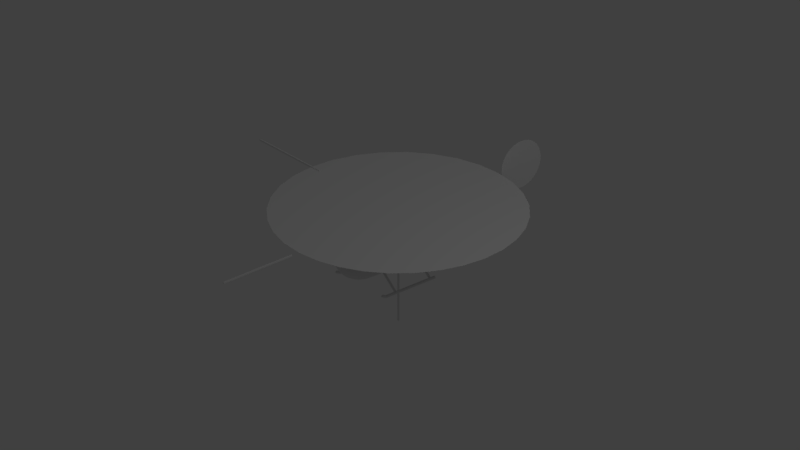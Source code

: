 # Source: coordinate_system_RAS.blend  (saved by Blender 2.79.0; exported with 4.5.12 LTS)
import bpy
from mathutils import Matrix  # noqa: F401  (used for matrix-valued properties, if any)

bpy.ops.wm.read_factory_settings(use_empty=True)
scene = bpy.context.scene
scene.name = 'Scene'

# ---- collections
col_collection_1 = bpy.data.collections.new('Collection 1'); scene.collection.children.link(col_collection_1)

# ---- world
world_world = bpy.data.worlds.new('World'); scene.world = world_world
world_world.color = (0.05088, 0.05088, 0.05088)
world_world.use_sun_shadow = False
world_world.sun_shadow_jitter_overblur = 0.0
world_world.cycles.sampling_method = 'MANUAL'

# ---- cameras
cam_camera = bpy.data.cameras.new('Camera')
cam_camera.type = 'ORTHO'
cam_camera.clip_end = 100.0
cam_camera.lens = 35.0
cam_camera.sensor_width = 32.0
cam_camera.sensor_height = 18.0
cam_camera.ortho_scale = 7.314
cam_camera.dof.focus_distance = 0.0
cam_camera.dof.aperture_fstop = 128.0

# ---- lights
light_area = bpy.data.lights.new('Area', 'AREA')
light_area.transmission_factor = 0.0
light_area.energy = 0.07854
light_area.shadow_buffer_clip_start = 0.5
light_area.shadow_soft_size = 10.0
light_area.shadow_maximum_resolution = 0.006
light_area.use_absolute_resolution = True
light_area.size = 10.0
light_area.size_y = 0.1
light_lamp = bpy.data.lights.new('Lamp', 'POINT')
light_lamp.transmission_factor = 0.0
light_lamp.cutoff_distance = 30.0
light_lamp.energy = 100.0
light_lamp.shadow_buffer_clip_start = 1.001
light_lamp.shadow_soft_size = 0.1
light_lamp.shadow_maximum_resolution = 0.006
light_lamp.use_absolute_resolution = True

# ---- meshes
me_cylinder_004 = bpy.data.meshes.new('Cylinder.004')
me_cylinder_004.from_pydata([(5.94, -0.15, 0.42), (5.751, -0.15, 0.4386), (5.569, -0.15, 0.4938), (5.401, -0.15, 0.5835), (5.254, -0.15, 0.7041), (5.133, -0.15, 0.8511), (5.044, -0.15, 1.019), (4.989, -0.15, 1.201), (4.97, -0.15, 1.39), (4.989, -0.15, 1.579), (5.044, -0.15, 1.761), (5.133, -0.15, 1.929), (5.254, -0.15, 2.076), (5.401, -0.15, 2.197), (5.569, -0.15, 2.286), (5.751, -0.15, 2.341), (5.94, -0.15, 2.36), (6.129, -0.15, 2.341), (6.311, -0.15, 2.286), (6.479, -0.15, 2.197), (6.626, -0.15, 2.076), (6.747, -0.15, 1.929), (6.836, -0.15, 1.761), (6.891, -0.15, 1.579), (6.91, -0.15, 1.39), (6.891, -0.15, 1.201), (6.836, -0.15, 1.019), (6.747, -0.15, 0.8511), (6.626, -0.15, 0.7041), (6.479, -0.15, 0.5835), (6.311, -0.15, 0.4938), (6.129, -0.15, 0.4386)], [], [(1, 0, 31, 30, 29, 28, 27, 26, 25, 24, 23, 22, 21, 20, 19, 18, 17, 16, 15, 14, 13, 12, 11, 10, 9, 8, 7, 6, 5, 4, 3, 2)])
me_cylinder_004.use_remesh_preserve_volume = False
me_cylinder_004.use_remesh_preserve_attributes = False
me_cylinder_004.use_mirror_vertex_groups = False
me_cylinder_004.update()
me_cylinder_003 = bpy.data.meshes.new('Cylinder.003')
me_cylinder_003.from_pydata([(5.248e-07, 4.92, 1.32), (-0.9598, 4.825, 1.32), (-1.883, 4.545, 1.32), (-2.733, 4.091, 1.32), (-3.479, 3.479, 1.32), (-4.091, 2.733, 1.32), (-4.545, 1.883, 1.32), (-4.825, 0.9598, 1.32), (-4.92, -8.882e-07, 1.32), (-4.825, -0.9598, 1.32), (-4.545, -1.883, 1.32), (-4.091, -2.733, 1.32), (-3.479, -3.479, 1.32), (-2.733, -4.091, 1.32), (-1.883, -4.545, 1.32), (-0.9598, -4.825, 1.32), (2.128e-06, -4.92, 1.32), (0.9598, -4.825, 1.32), (1.883, -4.545, 1.32), (2.733, -4.091, 1.32), (3.479, -3.479, 1.32), (4.091, -2.733, 1.32), (4.545, -1.883, 1.32), (4.825, -0.9598, 1.32), (4.92, 3.491e-06, 1.32), (4.825, 0.9598, 1.32), (4.545, 1.883, 1.32), (4.091, 2.733, 1.32), (3.479, 3.479, 1.32), (2.733, 4.091, 1.32), (1.883, 4.545, 1.32), (0.9598, 4.825, 1.32)], [], [(1, 2, 3, 4, 5, 6, 7, 8, 9, 10, 11, 12, 13, 14, 15, 16, 17, 18, 19, 20, 21, 22, 23, 24, 25, 26, 27, 28, 29, 30, 31, 0)])
me_cylinder_003.use_remesh_preserve_volume = False
me_cylinder_003.use_remesh_preserve_attributes = False
me_cylinder_003.use_mirror_vertex_groups = False
me_cylinder_003.update()
me_cube_002 = bpy.data.meshes.new('Cube.002')
me_cube_002.from_pydata([(-0.007003, -1.922, -0.007003), (-0.007003, -1.922, 0.007003), (-0.007003, -1.092, -0.007003), (-0.007003, -1.092, 0.007003), (0.007003, -1.922, -0.007003), (0.007003, -1.922, 0.007003), (0.007003, -1.092, -0.007003), (0.007003, -1.092, 0.007003), (-0.007003, 0.007003, -1.108), (-0.007003, -0.007003, -1.108), (-0.007003, 0.007003, 0.0), (-0.007003, -0.007003, 0.0), (0.007003, 0.007003, -1.108), (0.007003, -0.007003, -1.108), (0.007003, 0.007003, 0.0), (0.007003, -0.007003, 0.0), (2.121, -0.007003, -0.007003), (2.121, -0.007003, 0.007003), (1.291, -0.007003, -0.007003), (1.291, -0.007003, 0.007003), (2.121, 0.007003, -0.007003), (2.121, 0.007003, 0.007003), (1.291, 0.007003, -0.007003), (1.291, 0.007003, 0.007003)], [], [(0, 1, 3, 2), (2, 3, 7, 6), (6, 7, 5, 4), (4, 5, 1, 0), (2, 6, 4, 0), (7, 3, 1, 5), (8, 9, 11, 10), (10, 11, 15, 14), (14, 15, 13, 12), (12, 13, 9, 8), (10, 14, 12, 8), (15, 11, 9, 13), (16, 17, 19, 18), (18, 19, 23, 22), (22, 23, 21, 20), (20, 21, 17, 16), (18, 22, 20, 16), (23, 19, 17, 21)])
me_cube_002.use_remesh_preserve_volume = False
me_cube_002.use_remesh_preserve_attributes = False
me_cube_002.use_mirror_vertex_groups = False
me_cube_002.update()
me_cylinder = bpy.data.meshes.new('Cylinder')
me_cylinder.from_pydata([(-2.79, 1.462e-07, -0.12), (1.76, 1.462e-07, 0.15), (-2.71, 0.4111, 0.01141), (-2.71, 0.37, 0.05723), (-2.71, 0.3147, 0.09738), (-2.71, 0.2472, 0.1303), (-2.71, 0.1703, 0.1548), (-2.71, 0.08682, 0.1699), (-2.71, 4.462e-07, 0.175), (-2.71, -0.08681, 0.1699), (-2.71, -0.1703, 0.1548), (-2.71, -0.2472, 0.1303), (-2.71, -0.3147, 0.09738), (-2.71, -0.37, 0.05723), (-2.71, -0.4111, 0.01141), (-2.71, -0.4364, -0.0383), (-2.71, -0.445, -0.09), (-2.71, -0.4364, -0.1417), (-2.71, -0.4111, -0.1914), (-2.71, -0.37, -0.2372), (-2.71, -0.3147, -0.2774), (-2.71, -0.2472, -0.3103), (-2.71, -0.1703, -0.3348), (-2.71, -0.08682, -0.3499), (-2.71, 5.009e-08, -0.355), (-2.71, 0.08682, -0.3499), (-2.71, 0.1703, -0.3348), (-2.71, 0.2472, -0.3103), (-2.71, 0.3147, -0.2774), (-2.71, 0.37, -0.2372), (-2.71, 0.4111, -0.1914), (-2.71, 0.4364, -0.1417), (-2.71, 0.445, -0.09), (-2.77, 0.235, -0.12), (-2.77, 0.2305, -0.1444), (-2.77, 0.2171, -0.1678), (-2.77, 0.1954, -0.1894), (-2.77, 0.1662, -0.2084), (-2.77, 0.1306, -0.2239), (-2.77, 0.08993, -0.2355), (-2.77, 0.04585, -0.2426), (-2.77, 9.524e-08, -0.245), (-2.77, -0.04585, -0.2426), (-2.77, -0.08993, -0.2355), (-2.77, -0.1306, -0.2239), (-2.77, -0.1662, -0.2084), (-2.77, -0.1954, -0.1894), (-2.77, -0.2171, -0.1678), (-2.77, -0.2305, -0.1444), (-2.77, -0.235, -0.12), (-2.77, -0.2305, -0.09561), (-2.77, -0.2171, -0.07216), (-2.77, -0.1954, -0.05055), (-2.77, -0.1662, -0.03161), (-2.77, -0.1306, -0.01607), (-2.77, -0.08993, -0.004515), (-2.77, -0.04585, 0.002598), (-2.77, 3.044e-07, 0.005), (-2.77, 0.04585, 0.002598), (-2.77, 0.08993, -0.004515), (-2.77, 0.1306, -0.01607), (-2.77, 0.1662, -0.03161), (-2.77, 0.1954, -0.05055), (-2.77, 0.2171, -0.07216), (-2.77, 0.2305, -0.09561), (-2.71, 0.4364, -0.0383), (-2.59, 0.63, -0.06), (-2.59, 0.6179, 0.02291), (-2.59, 0.582, 0.1026), (-2.59, 0.5238, 0.1761), (-2.59, 0.4455, 0.2405), (-2.59, 0.35, 0.2934), (-2.59, 0.2411, 0.3326), (-2.59, 0.1229, 0.3568), (-2.59, 5.73e-07, 0.365), (-2.59, -0.1229, 0.3568), (-2.59, -0.2411, 0.3326), (-2.59, -0.35, 0.2934), (-2.59, -0.4455, 0.2405), (-2.59, -0.5238, 0.1761), (-2.59, -0.582, 0.1026), (-2.59, -0.6179, 0.02291), (-2.59, -0.63, -0.06), (-2.59, -0.6179, -0.1429), (-2.59, -0.582, -0.2226), (-2.59, -0.5238, -0.2961), (-2.59, -0.4455, -0.3605), (-2.59, -0.35, -0.4134), (-2.59, -0.2411, -0.4526), (-2.59, -0.1229, -0.4768), (-2.59, 1.221e-08, -0.485), (-2.59, 0.1229, -0.4768), (-2.59, 0.2411, -0.4526), (-2.59, 0.35, -0.4134), (-2.59, 0.4455, -0.3605), (-2.59, 0.5238, -0.2961), (-2.59, 0.582, -0.2226), (-2.59, 0.6179, -0.1429), (-2.41, 0.4222, -0.4881), (-2.41, 0.76, -0.01), (-2.41, 0.2908, -0.5412), (-2.41, 0.1483, -0.574), (-2.41, -2.108e-08, -0.585), (-2.41, -0.1483, -0.574), (-2.41, -0.2908, -0.5412), (-2.41, -0.4222, -0.4881), (-2.41, -0.5374, -0.4166), (-2.41, -0.6319, -0.3295), (-2.41, -0.7021, -0.23), (-2.41, -0.7454, -0.1222), (-2.41, -0.76, -0.01), (-2.41, -0.7454, 0.1022), (-2.41, -0.7021, 0.21), (-2.41, -0.6319, 0.3564), (-2.41, -0.5374, 0.4395), (-2.41, -0.4222, 0.5025), (-2.41, -0.2908, 0.5392), (-2.41, -0.1483, 0.5601), (-2.41, 6.554e-07, 0.565), (-2.41, 0.1483, 0.5601), (-2.41, 0.2908, 0.5392), (-2.41, 0.4222, 0.5025), (-2.41, 0.5374, 0.4395), (-2.41, 0.6319, 0.3564), (-2.41, 0.7021, 0.21), (-2.41, 0.7454, 0.1022), (-2.41, 0.5374, -0.4166), (-2.41, 0.6319, -0.3295), (-2.41, 0.7021, -0.23), (-2.41, 0.7454, -0.1222), (-2.22, 0.81, 0.015), (-2.22, 0.45, -0.5504), (-2.22, 0.31, -0.6132), (-2.22, 0.158, -0.6519), (-2.22, -3.239e-08, -0.665), (-2.22, -0.158, -0.6519), (-2.22, -0.31, -0.6132), (-2.22, -0.45, -0.5504), (-2.22, -0.5728, -0.4658), (-2.22, -0.6735, -0.3628), (-2.22, -0.7483, -0.2452), (-2.22, -0.7944, -0.1177), (-2.22, -0.81, 0.015), (-2.22, -0.7944, 0.1477), (-2.22, -0.7483, 0.2752), (-2.22, -0.6735, 0.447), (-2.22, -0.5728, 0.5513), (-2.22, -0.45, 0.6182), (-2.22, -0.31, 0.6709), (-2.22, -0.158, 0.6902), (-2.22, 6.886e-07, 0.695), (-2.22, 0.158, 0.6902), (-2.22, 0.31, 0.6709), (-2.22, 0.45, 0.6182), (-2.22, 0.5728, 0.5513), (-2.22, 0.6735, 0.447), (-2.22, 0.7483, 0.2752), (-2.22, 0.7944, 0.1477), (-2.22, 0.5728, -0.4658), (-2.22, 0.6735, -0.3628), (-2.22, 0.7483, -0.2452), (-2.22, 0.7944, -0.1177), (-1.97, 0.82, 0.04), (-1.97, 0.4556, -0.6002), (-1.97, 0.3138, -0.6714), (-1.97, 0.16, -0.7152), (-1.97, -3.465e-08, -0.73), (-1.97, -0.16, -0.7152), (-1.97, -0.3138, -0.6714), (-1.97, -0.4556, -0.6002), (-1.97, -0.5798, -0.5045), (-1.97, -0.6818, -0.3878), (-1.97, -0.7576, -0.2547), (-1.97, -0.8042, -0.1102), (-1.97, -0.82, 0.04), (-1.97, -0.8042, 0.1902), (-1.97, -0.7576, 0.3347), (-1.97, -0.6818, 0.5244), (-1.97, -0.5798, 0.6592), (-1.97, -0.4556, 0.7269), (-1.97, -0.3138, 0.7803), (-1.97, -0.16, 0.805), (-1.97, 6.952e-07, 0.81), (-1.97, 0.16, 0.805), (-1.97, 0.3138, 0.7803), (-1.97, 0.4556, 0.7269), (-1.97, 0.5798, 0.6592), (-1.97, 0.6818, 0.5244), (-1.97, 0.7576, 0.3347), (-1.97, 0.8042, 0.1902), (-1.97, 0.5798, -0.5045), (-1.97, 0.6818, -0.3878), (-1.97, 0.7576, -0.2547), (-1.97, 0.8042, -0.1102), (-1.46, 0.82, 0.086), (-1.46, 0.4556, -0.6207), (-1.46, 0.3138, -0.6993), (-1.46, 0.16, -0.7477), (-1.46, -3.465e-08, -0.764), (-1.46, -0.16, -0.7477), (-1.46, -0.3138, -0.6993), (-1.46, -0.4556, -0.6207), (-1.46, -0.5798, -0.515), (-1.46, -0.6818, -0.3862), (-1.46, -0.7576, -0.2393), (-1.46, -0.8042, -0.07983), (-1.46, -0.82, 0.086), (-1.46, -0.8042, 0.2518), (-1.46, -0.7576, 0.4113), (-1.46, -0.6818, 0.5582), (-1.46, -0.5798, 0.7473), (-1.46, -0.4556, 0.8414), (-1.46, -0.3138, 0.9007), (-1.46, -0.16, 0.9317), (-1.46, 6.952e-07, 0.936), (-1.46, 0.16, 0.9317), (-1.46, 0.3138, 0.9007), (-1.46, 0.4556, 0.8414), (-1.46, 0.5798, 0.7473), (-1.46, 0.6818, 0.5582), (-1.46, 0.7576, 0.4113), (-1.46, 0.8042, 0.2518), (-1.46, 0.5798, -0.515), (-1.46, 0.6818, -0.3862), (-1.46, 0.7576, -0.2393), (-1.46, 0.8042, -0.07983), (-0.86, 0.82, 0.11), (-0.86, 0.4556, -0.6175), (-0.86, 0.3138, -0.6984), (-0.86, 0.16, -0.7482), (-0.86, -3.465e-08, -0.765), (-0.86, -0.16, -0.7482), (-0.86, -0.3138, -0.6984), (-0.86, -0.4556, -0.6175), (-0.86, -0.5798, -0.5087), (-0.86, -0.6818, -0.3761), (-0.86, -0.7576, -0.2248), (-0.86, -0.8042, -0.0607), (-0.86, -0.82, 0.11), (-0.86, -0.8042, 0.2807), (-0.86, -0.7576, 0.4448), (-0.86, -0.6818, 0.5961), (-0.86, -0.5798, 0.7521), (-0.86, -0.4556, 0.8615), (-0.86, -0.3138, 0.9446), (-0.86, -0.16, 0.9786), (-0.86, 6.952e-07, 0.985), (-0.86, 0.16, 0.9786), (-0.86, 0.3138, 0.9446), (-0.86, 0.4556, 0.8615), (-0.86, 0.5798, 0.7521), (-0.86, 0.6818, 0.5961), (-0.86, 0.7576, 0.4448), (-0.86, 0.8042, 0.2807), (-0.86, 0.5798, -0.5087), (-0.86, 0.6818, -0.3761), (-0.86, 0.7576, -0.2248), (-0.86, 0.8042, -0.0607), (-0.3, 0.82, 0.11), (-0.3, 0.4556, -0.6259), (-0.3, 0.3138, -0.7076), (-0.3, 0.16, -0.758), (-0.3, -3.465e-08, -0.775), (-0.3, -0.16, -0.758), (-0.3, -0.3138, -0.7076), (-0.3, -0.4556, -0.6259), (-0.3, -0.5798, -0.5158), (-0.3, -0.6818, -0.3817), (-0.3, -0.7576, -0.2287), (-0.3, -0.8042, -0.06265), (-0.3, -0.82, 0.11), (-0.3, -0.8042, 0.2827), (-0.3, -0.7576, 0.4487), (-0.3, -0.6818, 0.6017), (-0.3, -0.5798, 0.7594), (-0.3, -0.4556, 0.87), (-0.3, -0.3138, 0.9541), (-0.3, -0.16, 0.9886), (-0.3, 6.952e-07, 0.995), (-0.3, 0.16, 0.9886), (-0.3, 0.3138, 0.9541), (-0.3, 0.4556, 0.87), (-0.3, 0.5798, 0.7594), (-0.3, 0.6818, 0.6017), (-0.3, 0.7576, 0.4487), (-0.3, 0.8042, 0.2827), (-0.3, 0.5798, -0.5158), (-0.3, 0.6818, -0.3817), (-0.3, 0.7576, -0.2287), (-0.3, 0.8042, -0.06265), (0.45, 0.82, 0.11), (0.45, 0.4556, -0.6259), (0.45, 0.3138, -0.7076), (0.45, 0.16, -0.758), (0.45, -3.465e-08, -0.775), (0.45, -0.16, -0.758), (0.45, -0.3138, -0.7076), (0.45, -0.4556, -0.6259), (0.45, -0.5798, -0.5158), (0.45, -0.6818, -0.3817), (0.45, -0.7576, -0.2287), (0.45, -0.8042, -0.06265), (0.45, -0.82, 0.11), (0.45, -0.8042, 0.2827), (0.45, -0.7576, 0.4487), (0.45, -0.6818, 0.6017), (0.45, -0.5798, 0.7594), (0.45, -0.4556, 0.87), (0.45, -0.3138, 0.9541), (0.45, -0.16, 1.006), (0.45, 6.952e-07, 0.995), (0.45, 0.16, 1.006), (0.45, 0.3138, 0.9541), (0.45, 0.4556, 0.87), (0.45, 0.5798, 0.7594), (0.45, 0.6818, 0.6017), (0.45, 0.7576, 0.4487), (0.45, 0.8042, 0.2827), (0.45, 0.5798, -0.5158), (0.45, 0.6818, -0.3817), (0.45, 0.7576, -0.2287), (0.45, 0.8042, -0.06265), (1.03, 0.82, 0.126), (1.03, 0.4556, -0.5516), (1.03, 0.3138, -0.627), (1.03, 0.16, -0.6733), (1.03, -3.465e-08, -0.689), (1.03, -0.16, -0.6733), (1.03, -0.3138, -0.627), (1.03, -0.4556, -0.5516), (1.03, -0.5798, -0.4503), (1.03, -0.6818, -0.3268), (1.03, -0.7576, -0.1859), (1.03, -0.8042, -0.033), (1.03, -0.82, 0.126), (1.03, -0.8042, 0.285), (1.03, -0.7576, 0.4379), (1.03, -0.6818, 0.5788), (1.03, -0.5798, 0.7248), (1.03, -0.4556, 0.8266), (1.03, -0.3138, 0.9041), (1.03, -0.16, 0.9518), (1.03, 6.952e-07, 0.941), (1.03, 0.16, 0.9518), (1.03, 0.3138, 0.9041), (1.03, 0.4556, 0.8266), (1.03, 0.5798, 0.7248), (1.03, 0.6818, 0.5788), (1.03, 0.7576, 0.4379), (1.03, 0.8042, 0.285), (1.03, 0.5798, -0.4503), (1.03, 0.6818, -0.3268), (1.03, 0.7576, -0.1859), (1.03, 0.8042, -0.033), (1.28, 0.76, 0.153), (1.28, 0.4222, -0.4457), (1.28, 0.2908, -0.5122), (1.28, 0.1483, -0.5532), (1.28, -2.108e-08, -0.567), (1.28, -0.1483, -0.5532), (1.28, -0.2908, -0.5122), (1.28, -0.4222, -0.4457), (1.28, -0.5374, -0.3561), (1.28, -0.6319, -0.247), (1.28, -0.7021, -0.1225), (1.28, -0.7454, 0.01254), (1.28, -0.76, 0.153), (1.28, -0.7454, 0.2935), (1.28, -0.7021, 0.4285), (1.28, -0.6319, 0.553), (1.28, -0.5374, 0.6621), (1.28, -0.4222, 0.7517), (1.28, -0.2908, 0.8182), (1.28, -0.1483, 0.8592), (1.28, 6.554e-07, 0.873), (1.28, 0.1483, 0.8592), (1.28, 0.2908, 0.8182), (1.28, 0.4222, 0.7517), (1.28, 0.5374, 0.6621), (1.28, 0.6319, 0.553), (1.28, 0.7021, 0.4285), (1.28, 0.7454, 0.2935), (1.28, 0.5374, -0.3561), (1.28, 0.6319, -0.247), (1.28, 0.7021, -0.1225), (1.28, 0.7454, 0.01254), (1.48, 0.66, 0.15), (1.48, 0.3667, -0.3364), (1.48, 0.2526, -0.3905), (1.48, 0.1288, -0.4238), (1.48, 1.549e-09, -0.435), (1.48, -0.1288, -0.4238), (1.48, -0.2526, -0.3905), (1.48, -0.3667, -0.3364), (1.48, -0.4667, -0.2637), (1.48, -0.5488, -0.175), (1.48, -0.6098, -0.07387), (1.48, -0.6473, 0.03587), (1.48, -0.66, 0.15), (1.48, -0.6473, 0.2641), (1.48, -0.6098, 0.3739), (1.48, -0.5488, 0.475), (1.48, -0.4667, 0.5637), (1.48, -0.3667, 0.6364), (1.48, -0.2526, 0.6905), (1.48, -0.1288, 0.7238), (1.48, 5.89e-07, 0.735), (1.48, 0.1288, 0.7238), (1.48, 0.2526, 0.6905), (1.48, 0.3667, 0.6364), (1.48, 0.4667, 0.5637), (1.48, 0.5488, 0.475), (1.48, 0.6098, 0.3739), (1.48, 0.6473, 0.2641), (1.48, 0.4667, -0.2637), (1.48, 0.5488, -0.175), (1.48, 0.6098, -0.07387), (1.48, 0.6473, 0.03587), (1.64, 0.5, 0.14), (1.64, 0.2778, -0.1843), (1.64, 0.1913, -0.2203), (1.64, 0.09755, -0.2425), (1.64, 3.775e-08, -0.25), (1.64, -0.09755, -0.2425), (1.64, -0.1913, -0.2203), (1.64, -0.2778, -0.1843), (1.64, -0.3536, -0.1358), (1.64, -0.4157, -0.07667), (1.64, -0.4619, -0.009246), (1.64, -0.4904, 0.06391), (1.64, -0.5, 0.14), (1.64, -0.4904, 0.2161), (1.64, -0.4619, 0.2892), (1.64, -0.4157, 0.3567), (1.64, -0.3536, 0.4158), (1.64, -0.2778, 0.4643), (1.64, -0.1913, 0.5003), (1.64, -0.09754, 0.5225), (1.64, 4.828e-07, 0.53), (1.64, 0.09755, 0.5225), (1.64, 0.1913, 0.5003), (1.64, 0.2778, 0.4643), (1.64, 0.3536, 0.4158), (1.64, 0.4157, 0.3567), (1.64, 0.4619, 0.2892), (1.64, 0.4904, 0.2161), (1.64, 0.3536, -0.1358), (1.64, 0.4157, -0.07667), (1.64, 0.4619, -0.009247), (1.64, 0.4904, 0.06391), (1.74, 0.36, 0.15), (1.74, 0.2, 0.02528), (1.74, 0.1378, 0.01142), (1.74, 0.07023, 0.002882), (1.74, 6.942e-08, 1.49e-08), (1.74, -0.07023, 0.002882), (1.74, -0.1378, 0.01142), (1.74, -0.2, 0.02528), (1.74, -0.2546, 0.04393), (1.74, -0.2993, 0.06666), (1.74, -0.3326, 0.0926), (1.74, -0.3531, 0.1207), (1.74, -0.36, 0.15), (1.74, -0.3531, 0.1793), (1.74, -0.3326, 0.2074), (1.74, -0.2993, 0.2333), (1.74, -0.2546, 0.2561), (1.74, -0.2, 0.2747), (1.74, -0.1378, 0.2886), (1.74, -0.07023, 0.2971), (1.74, 3.899e-07, 0.3), (1.74, 0.07023, 0.2971), (1.74, 0.1378, 0.2886), (1.74, 0.2, 0.2747), (1.74, 0.2546, 0.2561), (1.74, 0.2993, 0.2333), (1.74, 0.3326, 0.2074), (1.74, 0.3531, 0.1793), (1.74, 0.2546, 0.04393), (1.74, 0.2993, 0.06666), (1.74, 0.3326, 0.0926), (1.74, 0.3531, 0.1207), (1.03, 0.5761, 0.5815), (2.12, 0.23, 0.55), (1.03, 0.565, 0.5151), (2.12, 0.2256, 0.5081), (1.03, 0.5322, 0.4513), (2.12, 0.2125, 0.4677), (1.03, 0.479, 0.3926), (2.12, 0.1912, 0.4306), (1.03, 0.4073, 0.341), (2.12, 0.1626, 0.398), (1.03, 0.32, 0.2988), (2.12, 0.1278, 0.3712), (1.03, 0.2204, 0.2673), (2.12, 0.08802, 0.3514), (1.03, 0.1124, 0.248), (2.12, 0.04487, 0.3391), (1.03, 2.117e-08, 0.2415), (2.12, 9.632e-08, 0.335), (1.03, -0.1124, 0.248), (2.12, -0.04487, 0.3391), (1.03, -0.2204, 0.2673), (2.12, -0.08802, 0.3514), (1.03, -0.32, 0.2988), (2.12, -0.1278, 0.3712), (1.03, -0.4073, 0.341), (2.12, -0.1626, 0.398), (1.03, -0.479, 0.3926), (2.12, -0.1912, 0.4306), (1.03, -0.5322, 0.4513), (2.12, -0.2125, 0.4677), (1.03, -0.565, 0.5151), (2.12, -0.2256, 0.5081), (1.03, -0.5761, 0.5815), (2.12, -0.23, 0.55), (1.03, -0.565, 0.6478), (2.12, -0.2256, 0.5919), (1.03, -0.5322, 0.7116), (2.12, -0.2125, 0.6323), (1.03, -0.479, 0.7704), (2.12, -0.1912, 0.6694), (1.03, -0.4073, 0.8219), (2.12, -0.1626, 0.702), (1.03, -0.32, 0.8642), (2.12, -0.1278, 0.7288), (1.03, -0.2204, 0.8956), (2.12, -0.08802, 0.7486), (1.03, -0.1124, 0.9149), (2.12, -0.04487, 0.7609), (1.03, 5.339e-07, 0.9215), (2.12, 3.01e-07, 0.765), (1.03, 0.1124, 0.9149), (2.12, 0.04487, 0.7609), (1.03, 0.2204, 0.8956), (2.12, 0.08802, 0.7486), (1.03, 0.32, 0.8642), (2.12, 0.1278, 0.7288), (1.03, 0.4073, 0.8219), (2.12, 0.1626, 0.702), (1.03, 0.479, 0.7704), (2.12, 0.1912, 0.6694), (1.03, 0.5322, 0.7116), (2.12, 0.2125, 0.6323), (1.03, 0.565, 0.6478), (2.12, 0.2256, 0.5919), (1.68, 0.47, 0.57), (1.68, 0.461, 0.5173), (1.68, 0.4342, 0.4667), (1.68, 0.3908, 0.42), (1.68, 0.3323, 0.3791), (1.68, 0.2611, 0.3455), (1.68, 0.1799, 0.3206), (1.68, 0.09169, 0.3052), (1.68, 4.426e-08, 0.3), (1.68, -0.09169, 0.3052), (1.68, -0.1799, 0.3206), (1.68, -0.2611, 0.3455), (1.68, -0.3323, 0.3791), (1.68, -0.3908, 0.42), (1.68, -0.4342, 0.4667), (1.68, -0.461, 0.5173), (1.68, -0.47, 0.57), (1.68, -0.461, 0.6227), (1.68, -0.4342, 0.6733), (1.68, -0.3908, 0.72), (1.68, -0.3323, 0.7609), (1.68, -0.2611, 0.7945), (1.68, -0.1799, 0.8194), (1.68, -0.09169, 0.8348), (1.68, 4.626e-07, 0.84), (1.68, 0.09169, 0.8348), (1.68, 0.1799, 0.8194), (1.68, 0.2611, 0.7945), (1.68, 0.3323, 0.7609), (1.68, 0.3908, 0.72), (1.68, 0.4342, 0.6733), (1.68, 0.461, 0.6227), (1.68, 0.47, 0.57), (4.83, 0.085, 0.73), (1.68, 0.461, 0.5183), (4.83, 0.08337, 0.691), (1.68, 0.4342, 0.4686), (4.83, 0.07853, 0.6535), (1.68, 0.3908, 0.4228), (4.83, 0.07068, 0.6189), (1.68, 0.3323, 0.3826), (4.83, 0.0601, 0.5886), (1.68, 0.2611, 0.3497), (4.83, 0.04722, 0.5637), (1.68, 0.1799, 0.3252), (4.83, 0.03253, 0.5452), (1.68, 0.09169, 0.3101), (4.83, 0.01658, 0.5338), (1.68, 4.426e-08, 0.305), (4.83, 1.301e-07, 0.53), (1.68, -0.09169, 0.3101), (4.83, -0.01658, 0.5338), (1.68, -0.1799, 0.3252), (4.83, -0.03253, 0.5452), (1.68, -0.2611, 0.3497), (4.83, -0.04722, 0.5637), (1.68, -0.3323, 0.3826), (4.83, -0.0601, 0.5886), (1.68, -0.3908, 0.4228), (4.83, -0.07067, 0.6189), (1.68, -0.4342, 0.4686), (4.83, -0.07853, 0.6535), (1.68, -0.461, 0.5183), (4.83, -0.08337, 0.691), (1.68, -0.47, 0.57), (4.83, -0.085, 0.73), (1.68, -0.461, 0.6217), (4.83, -0.08337, 0.769), (1.68, -0.4342, 0.6714), (4.83, -0.07853, 0.8065), (1.68, -0.3908, 0.7172), (4.83, -0.07067, 0.8411), (1.68, -0.3323, 0.7574), (4.83, -0.0601, 0.8714), (1.68, -0.2611, 0.7903), (4.83, -0.04722, 0.8963), (1.68, -0.1799, 0.8148), (4.83, -0.03253, 0.9148), (1.68, -0.09169, 0.8299), (4.83, -0.01658, 0.9262), (1.68, 4.626e-07, 0.835), (4.83, 2.058e-07, 0.93), (1.68, 0.09169, 0.8299), (4.83, 0.01658, 0.9262), (1.68, 0.1799, 0.8148), (4.83, 0.03253, 0.9148), (1.68, 0.2611, 0.7903), (4.83, 0.04722, 0.8963), (1.68, 0.3323, 0.7574), (4.83, 0.0601, 0.8714), (1.68, 0.3908, 0.7172), (4.83, 0.07068, 0.8411), (1.68, 0.4342, 0.6714), (4.83, 0.07853, 0.8065), (1.68, 0.461, 0.6217), (4.83, 0.08337, 0.769), (2.12, 0.23, 0.59), (2.12, 0.2256, 0.5403), (2.12, 0.2125, 0.4924), (2.12, 0.1912, 0.4483), (2.12, 0.1626, 0.4097), (2.12, 0.1278, 0.378), (2.12, 0.08802, 0.3544), (2.12, 0.04487, 0.3399), (2.12, 9.632e-08, 0.335), (2.12, -0.04487, 0.3399), (2.12, -0.08802, 0.3544), (2.12, -0.1278, 0.378), (2.12, -0.1626, 0.4097), (2.12, -0.1912, 0.4483), (2.12, -0.2125, 0.4924), (2.12, -0.2256, 0.5403), (2.12, -0.23, 0.59), (2.12, -0.2256, 0.6397), (2.12, -0.2125, 0.6876), (2.12, -0.1912, 0.7317), (2.12, -0.1626, 0.7703), (2.12, -0.1278, 0.802), (2.12, -0.08802, 0.8256), (2.12, -0.04487, 0.8401), (2.12, 3.01e-07, 0.845), (2.12, 0.04487, 0.8401), (2.12, 0.08802, 0.8256), (2.12, 0.1278, 0.802), (2.12, 0.1626, 0.7703), (2.12, 0.1912, 0.7317), (2.12, 0.2125, 0.6876), (2.12, 0.2256, 0.6397), (4.41, -1.06, 0.74), (4.41, -1.06, 0.76), (4.83, -1.06, 0.74), (4.83, -1.06, 0.76), (4.41, -1.08, 0.74), (4.41, -1.08, 0.76), (4.83, -1.08, 0.76), (4.83, -1.08, 0.74), (4.38, -1.06, 0.74), (4.38, -1.06, 0.76), (4.38, -1.08, 0.74), (4.38, -1.08, 0.76), (4.83, -1.06, 1.06), (4.41, -1.06, 1.06), (4.83, -1.08, 1.06), (4.41, -1.08, 1.06), (4.38, -1.06, 1.06), (4.38, -1.08, 1.06), (4.41, -1.06, 0.41), (4.83, -1.06, 0.41), (4.41, -1.08, 0.41), (4.83, -1.08, 0.41), (4.38, -1.06, 0.41), (4.38, -1.08, 0.41), (4.41, 1.06, 0.74), (4.41, 1.06, 0.76), (4.41, 0.0, 0.74), (4.41, 0.0, 0.76), (4.83, 1.06, 0.74), (4.83, 1.06, 0.76), (4.83, 0.0, 0.74), (4.83, 0.0, 0.76), (4.41, 1.08, 0.74), (4.41, 1.08, 0.76), (4.83, 1.08, 0.76), (4.83, 1.08, 0.74), (4.38, 1.06, 0.74), (4.38, 1.06, 0.76), (4.38, 1.08, 0.74), (4.38, 1.08, 0.76), (4.83, 1.06, 1.06), (4.41, 1.06, 1.06), (4.83, 1.08, 1.06), (4.41, 1.08, 1.06), (4.38, 1.06, 1.06), (4.38, 1.08, 1.06), (4.41, 1.06, 0.41), (4.83, 1.06, 0.41), (4.41, 1.08, 0.41), (4.83, 1.08, 0.41), (4.38, 1.06, 0.41), (4.38, 1.08, 0.41), (-1.67, 1.355, -1.1), (0.66, 1.355, -1.1), (-1.67, 1.348, -1.128), (0.66, 1.348, -1.128), (-1.67, 1.327, -1.148), (0.66, 1.327, -1.148), (-1.67, 1.3, -1.155), (0.66, 1.3, -1.155), (-1.67, 1.272, -1.148), (0.66, 1.272, -1.148), (-1.67, 1.252, -1.128), (0.66, 1.252, -1.128), (-1.67, 1.245, -1.1), (0.66, 1.245, -1.1), (-1.67, 1.252, -1.072), (0.66, 1.252, -1.072), (-1.67, 1.272, -1.052), (0.66, 1.272, -1.052), (-1.67, 1.3, -1.045), (0.66, 1.3, -1.045), (-1.67, 1.327, -1.052), (0.66, 1.327, -1.052), (-1.67, 1.348, -1.072), (0.66, 1.348, -1.072), (-1.714, 1.355, -1.1), (-1.719, 1.348, -1.127), (-1.723, 1.327, -1.147), (-1.724, 1.3, -1.154), (-1.723, 1.272, -1.147), (-1.719, 1.252, -1.127), (-1.714, 1.245, -1.1), (-1.709, 1.252, -1.073), (-1.706, 1.272, -1.053), (-1.704, 1.3, -1.046), (-1.706, 1.327, -1.053), (-1.709, 1.348, -1.073), (-1.748, 1.355, -1.094), (-1.757, 1.348, -1.12), (-1.763, 1.327, -1.139), (-1.765, 1.3, -1.146), (-1.763, 1.272, -1.139), (-1.757, 1.252, -1.12), (-1.748, 1.245, -1.094), (-1.74, 1.252, -1.068), (-1.734, 1.272, -1.048), (-1.731, 1.3, -1.041), (-1.734, 1.327, -1.048), (-1.74, 1.348, -1.068), (-1.816, 1.355, -1.072), (-1.829, 1.348, -1.096), (-1.838, 1.327, -1.114), (-1.842, 1.3, -1.12), (-1.838, 1.272, -1.114), (-1.829, 1.252, -1.096), (-1.816, 1.245, -1.072), (-1.803, 1.252, -1.048), (-1.793, 1.272, -1.03), (-1.79, 1.3, -1.023), (-1.793, 1.327, -1.03), (-1.803, 1.348, -1.048), (-1.869, 1.355, -1.043), (-1.884, 1.348, -1.066), (-1.895, 1.327, -1.083), (-1.899, 1.3, -1.089), (-1.895, 1.272, -1.083), (-1.884, 1.252, -1.066), (-1.869, 1.245, -1.043), (-1.854, 1.252, -1.02), (-1.844, 1.272, -1.003), (-1.84, 1.3, -0.9968), (-1.844, 1.327, -1.003), (-1.854, 1.348, -1.02), (-1.916, 1.355, -1.013), (-1.935, 1.348, -1.033), (-1.949, 1.327, -1.047), (-1.954, 1.3, -1.053), (-1.949, 1.272, -1.047), (-1.935, 1.252, -1.033), (-1.916, 1.245, -1.013), (-1.897, 1.252, -0.9931), (-1.883, 1.272, -0.9786), (-1.878, 1.3, -0.9733), (-1.883, 1.327, -0.9786), (-1.897, 1.348, -0.9931), (0.4, 1.287, -1.115), (0.4, 0.8599, -0.7531), (0.4, 1.3, -1.1), (0.4, 0.8729, -0.7379), (0.5, 1.287, -1.115), (0.5, 0.8599, -0.7531), (0.5, 1.3, -1.1), (0.5, 0.8729, -0.7379), (0.4, 0.5584, -0.4975), (0.4, 0.5713, -0.4822), (0.5, 0.5713, -0.4822), (0.5, 0.5584, -0.4975), (-1.3, 1.287, -1.115), (-1.3, 0.8599, -0.7531), (-1.3, 1.3, -1.1), (-1.3, 0.8729, -0.7379), (-1.2, 1.287, -1.115), (-1.2, 0.8599, -0.7531), (-1.2, 1.3, -1.1), (-1.2, 0.8729, -0.7379), (-1.3, 0.5584, -0.4975), (-1.3, 0.5713, -0.4822), (-1.2, 0.5713, -0.4822), (-1.2, 0.5584, -0.4975), (-1.67, -1.355, -1.1), (0.66, -1.355, -1.1), (-1.67, -1.348, -1.128), (0.66, -1.348, -1.128), (-1.67, -1.327, -1.148), (0.66, -1.327, -1.148), (-1.67, -1.3, -1.155), (0.66, -1.3, -1.155), (-1.67, -1.272, -1.148), (0.66, -1.272, -1.148), (-1.67, -1.252, -1.128), (0.66, -1.252, -1.128), (-1.67, -1.245, -1.1), (0.66, -1.245, -1.1), (-1.67, -1.252, -1.072), (0.66, -1.252, -1.072), (-1.67, -1.272, -1.052), (0.66, -1.272, -1.052), (-1.67, -1.3, -1.045), (0.66, -1.3, -1.045), (-1.67, -1.327, -1.052), (0.66, -1.327, -1.052), (-1.67, -1.348, -1.072), (0.66, -1.348, -1.072), (-1.714, -1.355, -1.1), (-1.719, -1.348, -1.127), (-1.723, -1.327, -1.147), (-1.724, -1.3, -1.154), (-1.723, -1.272, -1.147), (-1.719, -1.252, -1.127), (-1.714, -1.245, -1.1), (-1.709, -1.252, -1.073), (-1.706, -1.272, -1.053), (-1.704, -1.3, -1.046), (-1.706, -1.327, -1.053), (-1.709, -1.348, -1.073), (-1.748, -1.355, -1.094), (-1.757, -1.348, -1.12), (-1.763, -1.327, -1.139), (-1.765, -1.3, -1.146), (-1.763, -1.272, -1.139), (-1.757, -1.252, -1.12), (-1.748, -1.245, -1.094), (-1.74, -1.252, -1.068), (-1.734, -1.272, -1.048), (-1.731, -1.3, -1.041), (-1.734, -1.327, -1.048), (-1.74, -1.348, -1.068), (-1.816, -1.355, -1.072), (-1.829, -1.348, -1.096), (-1.838, -1.327, -1.114), (-1.842, -1.3, -1.12), (-1.838, -1.272, -1.114), (-1.829, -1.252, -1.096), (-1.816, -1.245, -1.072), (-1.803, -1.252, -1.048), (-1.793, -1.272, -1.03), (-1.79, -1.3, -1.023), (-1.793, -1.327, -1.03), (-1.803, -1.348, -1.048), (-1.869, -1.355, -1.043), (-1.884, -1.348, -1.066), (-1.895, -1.327, -1.083), (-1.899, -1.3, -1.089), (-1.895, -1.272, -1.083), (-1.884, -1.252, -1.066), (-1.869, -1.245, -1.043), (-1.854, -1.252, -1.02), (-1.844, -1.272, -1.003), (-1.84, -1.3, -0.9968), (-1.844, -1.327, -1.003), (-1.854, -1.348, -1.02), (-1.916, -1.355, -1.013), (-1.935, -1.348, -1.033), (-1.949, -1.327, -1.047), (-1.954, -1.3, -1.053), (-1.949, -1.272, -1.047), (-1.935, -1.252, -1.033), (-1.916, -1.245, -1.013), (-1.897, -1.252, -0.9931), (-1.883, -1.272, -0.9786), (-1.878, -1.3, -0.9733), (-1.883, -1.327, -0.9786), (-1.897, -1.348, -0.9931), (0.4, -1.287, -1.115), (0.4, -0.8599, -0.7531), (0.4, -1.3, -1.1), (0.4, -0.8729, -0.7379), (0.5, -1.287, -1.115), (0.5, -0.8599, -0.7531), (0.5, -1.3, -1.1), (0.5, -0.8729, -0.7379), (0.4, -0.5584, -0.4975), (0.4, -0.5713, -0.4822), (0.5, -0.5713, -0.4822), (0.5, -0.5584, -0.4975), (-1.3, -1.287, -1.115), (-1.3, -0.8599, -0.7531), (-1.3, -1.3, -1.1), (-1.3, -0.8729, -0.7379), (-1.2, -1.287, -1.115), (-1.2, -0.8599, -0.7531), (-1.2, -1.3, -1.1), (-1.2, -0.8729, -0.7379), (-1.3, -0.5584, -0.4975), (-1.3, -0.5713, -0.4822), (-1.2, -0.5713, -0.4822), (-1.2, -0.5584, -0.4975), (-0.3, -0.4598, 0.86), (-0.3, 0.4598, 0.86), (1.03, -0.3833, 0.86), (1.03, 0.3833, 0.86), (-0.3, -0.2776, 1.233), (-0.3, -0.187, 1.29), (-0.3, -0.2396, 1.273), (-0.3, 0.187, 1.29), (-0.3, 0.2776, 1.233), (-0.3, 0.2396, 1.273), (0.8392, -0.136, 1.217), (0.8696, -0.2284, 1.16), (0.8481, -0.1891, 1.2), (0.8696, 0.2284, 1.16), (0.8392, 0.136, 1.217), (0.8481, 0.1891, 1.2), (-0.3, -0.4598, 0.86), (-0.3, 0.4598, 0.86), (1.03, -0.3833, 0.86), (1.03, 0.3833, 0.86), (-0.3, -0.2776, 1.233), (-0.3, -0.187, 1.29), (-0.3, -0.2396, 1.273), (-0.3, 0.187, 1.29), (-0.3, 0.2776, 1.233), (-0.3, 0.2396, 1.273), (0.8392, -0.136, 1.217), (0.8696, -0.2284, 1.16), (0.8481, -0.1891, 1.2), (0.8696, 0.2284, 1.16), (0.8392, 0.136, 1.217), (0.8481, 0.1891, 1.2), (4.83, -0.04742, 0.53), (5.82, -0.03453, 1.77), (4.83, 0.04742, 0.53), (5.82, 0.03453, 1.77), (5.25, 0.0, 0.57), (6.02, 0.0, 1.77), (4.83, -0.04575, 0.93), (4.83, 0.04575, 0.93), (5.44, 0.0, 0.65)], [], [(450, 1, 481), (481, 1, 480), (480, 1, 479), (479, 1, 478), (478, 1, 451), (451, 1, 452), (452, 1, 453), (453, 1, 454), (454, 1, 455), (455, 1, 456), (456, 1, 457), (457, 1, 458), (458, 1, 459), (459, 1, 460), (460, 1, 461), (461, 1, 462), (462, 1, 463), (463, 1, 464), (464, 1, 465), (465, 1, 466), (466, 1, 467), (467, 1, 468), (468, 1, 469), (469, 1, 470), (470, 1, 471), (471, 1, 472), (472, 1, 473), (473, 1, 474), (474, 1, 475), (475, 1, 476), (476, 1, 477), (477, 1, 450), (35, 30, 29, 36), (0, 64, 33), (0, 63, 64), (0, 62, 63), (0, 61, 62), (0, 60, 61), (0, 59, 60), (0, 58, 59), (0, 57, 58), (0, 56, 57), (0, 55, 56), (0, 54, 55), (0, 53, 54), (0, 52, 53), (0, 51, 52), (0, 50, 51), (0, 49, 50), (0, 48, 49), (0, 47, 48), (0, 46, 47), (0, 45, 46), (0, 44, 45), (0, 43, 44), (0, 42, 43), (0, 41, 42), (0, 40, 41), (0, 39, 40), (0, 38, 39), (0, 37, 38), (0, 36, 37), (0, 35, 36), (0, 34, 35), (0, 33, 34), (36, 29, 28, 37), (37, 28, 27, 38), (38, 27, 26, 39), (39, 26, 25, 40), (40, 25, 24, 41), (41, 24, 23, 42), (42, 23, 22, 43), (43, 22, 21, 44), (44, 21, 20, 45), (45, 20, 19, 46), (46, 19, 18, 47), (47, 18, 17, 48), (48, 17, 16, 49), (49, 16, 15, 50), (50, 15, 14, 51), (51, 14, 13, 52), (52, 13, 12, 53), (53, 12, 11, 54), (54, 11, 10, 55), (55, 10, 9, 56), (56, 9, 8, 57), (57, 8, 7, 58), (58, 7, 6, 59), (59, 6, 5, 60), (60, 5, 4, 61), (61, 4, 3, 62), (62, 3, 2, 63), (63, 2, 65, 64), (64, 65, 32, 33), (34, 31, 30, 35), (33, 32, 31, 34), (65, 67, 66, 32), (2, 68, 67, 65), (3, 69, 68, 2), (4, 70, 69, 3), (5, 71, 70, 4), (6, 72, 71, 5), (7, 73, 72, 6), (8, 74, 73, 7), (9, 75, 74, 8), (10, 76, 75, 9), (11, 77, 76, 10), (12, 78, 77, 11), (13, 79, 78, 12), (14, 80, 79, 13), (15, 81, 80, 14), (16, 82, 81, 15), (17, 83, 82, 16), (18, 84, 83, 17), (19, 85, 84, 18), (20, 86, 85, 19), (21, 87, 86, 20), (22, 88, 87, 21), (23, 89, 88, 22), (24, 90, 89, 23), (25, 91, 90, 24), (26, 92, 91, 25), (27, 93, 92, 26), (28, 94, 93, 27), (29, 95, 94, 28), (30, 96, 95, 29), (31, 97, 96, 30), (32, 66, 97, 31), (67, 125, 99, 66), (68, 124, 125, 67), (69, 123, 124, 68), (70, 122, 123, 69), (71, 121, 122, 70), (72, 120, 121, 71), (73, 119, 120, 72), (74, 118, 119, 73), (75, 117, 118, 74), (76, 116, 117, 75), (77, 115, 116, 76), (78, 114, 115, 77), (79, 113, 114, 78), (80, 112, 113, 79), (81, 111, 112, 80), (82, 110, 111, 81), (83, 109, 110, 82), (84, 108, 109, 83), (85, 107, 108, 84), (86, 106, 107, 85), (87, 105, 106, 86), (88, 104, 105, 87), (89, 103, 104, 88), (90, 102, 103, 89), (91, 101, 102, 90), (92, 100, 101, 91), (93, 98, 100, 92), (94, 126, 98, 93), (95, 127, 126, 94), (96, 128, 127, 95), (97, 129, 128, 96), (66, 99, 129, 97), (125, 157, 130, 99), (124, 156, 157, 125), (123, 155, 156, 124), (122, 154, 155, 123), (121, 153, 154, 122), (120, 152, 153, 121), (119, 151, 152, 120), (118, 150, 151, 119), (117, 149, 150, 118), (116, 148, 149, 117), (115, 147, 148, 116), (114, 146, 147, 115), (113, 145, 146, 114), (112, 144, 145, 113), (111, 143, 144, 112), (110, 142, 143, 111), (109, 141, 142, 110), (108, 140, 141, 109), (107, 139, 140, 108), (106, 138, 139, 107), (105, 137, 138, 106), (104, 136, 137, 105), (103, 135, 136, 104), (102, 134, 135, 103), (101, 133, 134, 102), (100, 132, 133, 101), (98, 131, 132, 100), (126, 158, 131, 98), (127, 159, 158, 126), (128, 160, 159, 127), (129, 161, 160, 128), (99, 130, 161, 129), (157, 189, 162, 130), (156, 188, 189, 157), (155, 187, 188, 156), (154, 186, 187, 155), (153, 185, 186, 154), (152, 184, 185, 153), (151, 183, 184, 152), (150, 182, 183, 151), (149, 181, 182, 150), (148, 180, 181, 149), (147, 179, 180, 148), (146, 178, 179, 147), (145, 177, 178, 146), (144, 176, 177, 145), (143, 175, 176, 144), (142, 174, 175, 143), (141, 173, 174, 142), (140, 172, 173, 141), (139, 171, 172, 140), (138, 170, 171, 139), (137, 169, 170, 138), (136, 168, 169, 137), (135, 167, 168, 136), (134, 166, 167, 135), (133, 165, 166, 134), (132, 164, 165, 133), (131, 163, 164, 132), (158, 190, 163, 131), (159, 191, 190, 158), (160, 192, 191, 159), (161, 193, 192, 160), (130, 162, 193, 161), (189, 221, 194, 162), (188, 220, 221, 189), (187, 219, 220, 188), (186, 218, 219, 187), (185, 217, 218, 186), (184, 216, 217, 185), (183, 215, 216, 184), (182, 214, 215, 183), (181, 213, 214, 182), (180, 212, 213, 181), (179, 211, 212, 180), (178, 210, 211, 179), (177, 209, 210, 178), (176, 208, 209, 177), (175, 207, 208, 176), (174, 206, 207, 175), (173, 205, 206, 174), (172, 204, 205, 173), (171, 203, 204, 172), (170, 202, 203, 171), (169, 201, 202, 170), (168, 200, 201, 169), (167, 199, 200, 168), (166, 198, 199, 167), (165, 197, 198, 166), (164, 196, 197, 165), (163, 195, 196, 164), (190, 222, 195, 163), (191, 223, 222, 190), (192, 224, 223, 191), (193, 225, 224, 192), (162, 194, 225, 193), (221, 253, 226, 194), (220, 252, 253, 221), (219, 251, 252, 220), (218, 250, 251, 219), (217, 249, 250, 218), (216, 248, 249, 217), (215, 247, 248, 216), (214, 246, 247, 215), (213, 245, 246, 214), (212, 244, 245, 213), (211, 243, 244, 212), (210, 242, 243, 211), (209, 241, 242, 210), (208, 240, 241, 209), (207, 239, 240, 208), (206, 238, 239, 207), (205, 237, 238, 206), (204, 236, 237, 205), (203, 235, 236, 204), (202, 234, 235, 203), (201, 233, 234, 202), (200, 232, 233, 201), (199, 231, 232, 200), (198, 230, 231, 199), (197, 229, 230, 198), (196, 228, 229, 197), (195, 227, 228, 196), (222, 254, 227, 195), (223, 255, 254, 222), (224, 256, 255, 223), (225, 257, 256, 224), (194, 226, 257, 225), (253, 285, 258, 226), (252, 284, 285, 253), (251, 283, 284, 252), (250, 282, 283, 251), (249, 281, 282, 250), (248, 280, 281, 249), (247, 279, 280, 248), (246, 278, 279, 247), (245, 277, 278, 246), (244, 276, 277, 245), (243, 275, 276, 244), (242, 274, 275, 243), (241, 273, 274, 242), (240, 272, 273, 241), (239, 271, 272, 240), (238, 270, 271, 239), (237, 269, 270, 238), (236, 268, 269, 237), (235, 267, 268, 236), (234, 266, 267, 235), (233, 265, 266, 234), (232, 264, 265, 233), (231, 263, 264, 232), (230, 262, 263, 231), (229, 261, 262, 230), (228, 260, 261, 229), (227, 259, 260, 228), (254, 286, 259, 227), (255, 287, 286, 254), (256, 288, 287, 255), (257, 289, 288, 256), (226, 258, 289, 257), (285, 317, 290, 258), (284, 316, 317, 285), (283, 315, 316, 284), (282, 314, 315, 283), (281, 313, 314, 282), (280, 312, 313, 281), (279, 311, 312, 280), (278, 310, 311, 279), (277, 309, 310, 278), (276, 308, 309, 277), (275, 307, 308, 276), (274, 306, 307, 275), (273, 305, 306, 274), (272, 304, 305, 273), (271, 303, 304, 272), (270, 302, 303, 271), (269, 301, 302, 270), (268, 300, 301, 269), (267, 299, 300, 268), (266, 298, 299, 267), (265, 297, 298, 266), (264, 296, 297, 265), (263, 295, 296, 264), (262, 294, 295, 263), (261, 293, 294, 262), (260, 292, 293, 261), (259, 291, 292, 260), (286, 318, 291, 259), (287, 319, 318, 286), (288, 320, 319, 287), (289, 321, 320, 288), (258, 290, 321, 289), (317, 349, 322, 290), (316, 348, 349, 317), (315, 347, 348, 316), (314, 346, 347, 315), (313, 345, 346, 314), (312, 344, 345, 313), (311, 343, 344, 312), (310, 342, 343, 311), (309, 341, 342, 310), (308, 340, 341, 309), (307, 339, 340, 308), (306, 338, 339, 307), (305, 337, 338, 306), (304, 336, 337, 305), (303, 335, 336, 304), (302, 334, 335, 303), (301, 333, 334, 302), (300, 332, 333, 301), (299, 331, 332, 300), (298, 330, 331, 299), (297, 329, 330, 298), (296, 328, 329, 297), (295, 327, 328, 296), (294, 326, 327, 295), (293, 325, 326, 294), (292, 324, 325, 293), (291, 323, 324, 292), (318, 350, 323, 291), (319, 351, 350, 318), (320, 352, 351, 319), (321, 353, 352, 320), (290, 322, 353, 321), (349, 381, 354, 322), (348, 380, 381, 349), (347, 379, 380, 348), (346, 378, 379, 347), (345, 377, 378, 346), (344, 376, 377, 345), (343, 375, 376, 344), (342, 374, 375, 343), (341, 373, 374, 342), (340, 372, 373, 341), (339, 371, 372, 340), (338, 370, 371, 339), (337, 369, 370, 338), (336, 368, 369, 337), (335, 367, 368, 336), (334, 366, 367, 335), (333, 365, 366, 334), (332, 364, 365, 333), (331, 363, 364, 332), (330, 362, 363, 331), (329, 361, 362, 330), (328, 360, 361, 329), (327, 359, 360, 328), (326, 358, 359, 327), (325, 357, 358, 326), (324, 356, 357, 325), (323, 355, 356, 324), (350, 382, 355, 323), (351, 383, 382, 350), (352, 384, 383, 351), (353, 385, 384, 352), (322, 354, 385, 353), (381, 413, 386, 354), (380, 412, 413, 381), (379, 411, 412, 380), (378, 410, 411, 379), (377, 409, 410, 378), (376, 408, 409, 377), (375, 407, 408, 376), (374, 406, 407, 375), (373, 405, 406, 374), (372, 404, 405, 373), (371, 403, 404, 372), (370, 402, 403, 371), (369, 401, 402, 370), (368, 400, 401, 369), (367, 399, 400, 368), (366, 398, 399, 367), (365, 397, 398, 366), (364, 396, 397, 365), (363, 395, 396, 364), (362, 394, 395, 363), (361, 393, 394, 362), (360, 392, 393, 361), (359, 391, 392, 360), (358, 390, 391, 359), (357, 389, 390, 358), (356, 388, 389, 357), (355, 387, 388, 356), (382, 414, 387, 355), (383, 415, 414, 382), (384, 416, 415, 383), (385, 417, 416, 384), (354, 386, 417, 385), (413, 445, 418, 386), (412, 444, 445, 413), (411, 443, 444, 412), (410, 442, 443, 411), (409, 441, 442, 410), (408, 440, 441, 409), (407, 439, 440, 408), (406, 438, 439, 407), (405, 437, 438, 406), (404, 436, 437, 405), (403, 435, 436, 404), (402, 434, 435, 403), (401, 433, 434, 402), (400, 432, 433, 401), (399, 431, 432, 400), (398, 430, 431, 399), (397, 429, 430, 398), (396, 428, 429, 397), (395, 427, 428, 396), (394, 426, 427, 395), (393, 425, 426, 394), (392, 424, 425, 393), (391, 423, 424, 392), (390, 422, 423, 391), (389, 421, 422, 390), (388, 420, 421, 389), (387, 419, 420, 388), (414, 446, 419, 387), (415, 447, 446, 414), (416, 448, 447, 415), (417, 449, 448, 416), (386, 418, 449, 417), (445, 477, 450, 418), (444, 476, 477, 445), (443, 475, 476, 444), (442, 474, 475, 443), (441, 473, 474, 442), (440, 472, 473, 441), (439, 471, 472, 440), (438, 470, 471, 439), (437, 469, 470, 438), (436, 468, 469, 437), (435, 467, 468, 436), (434, 466, 467, 435), (433, 465, 466, 434), (432, 464, 465, 433), (431, 463, 464, 432), (430, 462, 463, 431), (429, 461, 462, 430), (428, 460, 461, 429), (427, 459, 460, 428), (426, 458, 459, 427), (425, 457, 458, 426), (424, 456, 457, 425), (423, 455, 456, 424), (422, 454, 455, 423), (421, 453, 454, 422), (420, 452, 453, 421), (419, 451, 452, 420), (446, 478, 451, 419), (447, 479, 478, 446), (448, 480, 479, 447), (449, 481, 480, 448), (418, 450, 481, 449), (546, 483, 485, 547), (547, 485, 487, 548), (548, 487, 489, 549), (549, 489, 491, 550), (550, 491, 493, 551), (551, 493, 495, 552), (552, 495, 497, 553), (553, 497, 499, 554), (554, 499, 501, 555), (555, 501, 503, 556), (556, 503, 505, 557), (557, 505, 507, 558), (558, 507, 509, 559), (559, 509, 511, 560), (560, 511, 513, 561), (561, 513, 515, 562), (562, 515, 517, 563), (563, 517, 519, 564), (564, 519, 521, 565), (565, 521, 523, 566), (566, 523, 525, 567), (567, 525, 527, 568), (568, 527, 529, 569), (569, 529, 531, 570), (570, 531, 533, 571), (571, 533, 535, 572), (572, 535, 537, 573), (573, 537, 539, 574), (574, 539, 541, 575), (575, 541, 543, 576), (576, 543, 545, 577), (577, 545, 483, 546), (544, 577, 546, 482), (542, 576, 577, 544), (540, 575, 576, 542), (538, 574, 575, 540), (536, 573, 574, 538), (534, 572, 573, 536), (532, 571, 572, 534), (530, 570, 571, 532), (528, 569, 570, 530), (526, 568, 569, 528), (524, 567, 568, 526), (522, 566, 567, 524), (520, 565, 566, 522), (518, 564, 565, 520), (516, 563, 564, 518), (514, 562, 563, 516), (512, 561, 562, 514), (510, 560, 561, 512), (508, 559, 560, 510), (506, 558, 559, 508), (504, 557, 558, 506), (502, 556, 557, 504), (500, 555, 556, 502), (498, 554, 555, 500), (496, 553, 554, 498), (494, 552, 553, 496), (492, 551, 552, 494), (490, 550, 551, 492), (488, 549, 550, 490), (486, 548, 549, 488), (484, 547, 548, 486), (482, 546, 547, 484), (642, 579, 581, 643), (643, 581, 583, 644), (644, 583, 585, 645), (645, 585, 587, 646), (646, 587, 589, 647), (647, 589, 591, 648), (648, 591, 593, 649), (649, 593, 595, 650), (650, 595, 597, 651), (651, 597, 599, 652), (652, 599, 601, 653), (653, 601, 603, 654), (654, 603, 605, 655), (655, 605, 607, 656), (656, 607, 609, 657), (657, 609, 611, 658), (658, 611, 613, 659), (659, 613, 615, 660), (660, 615, 617, 661), (661, 617, 619, 662), (662, 619, 621, 663), (663, 621, 623, 664), (664, 623, 625, 665), (665, 625, 627, 666), (666, 627, 629, 667), (667, 629, 631, 668), (668, 631, 633, 669), (669, 633, 635, 670), (670, 635, 637, 671), (671, 637, 639, 672), (672, 639, 641, 673), (673, 641, 579, 642), (640, 673, 642, 578), (638, 672, 673, 640), (636, 671, 672, 638), (634, 670, 671, 636), (632, 669, 670, 634), (630, 668, 669, 632), (628, 667, 668, 630), (626, 666, 667, 628), (624, 665, 666, 626), (622, 664, 665, 624), (620, 663, 664, 622), (618, 662, 663, 620), (616, 661, 662, 618), (614, 660, 661, 616), (612, 659, 660, 614), (610, 658, 659, 612), (608, 657, 658, 610), (606, 656, 657, 608), (604, 655, 656, 606), (602, 654, 655, 604), (600, 653, 654, 602), (598, 652, 653, 600), (596, 651, 652, 598), (594, 650, 651, 596), (592, 649, 650, 594), (590, 648, 649, 592), (588, 647, 648, 590), (586, 646, 647, 588), (584, 645, 646, 586), (582, 644, 645, 584), (580, 643, 644, 582), (578, 642, 643, 580), (674, 675, 701, 700), (704, 705, 677, 676), (675, 683, 690, 687), (700, 704, 676, 674), (705, 701, 675, 677), (681, 680, 679, 678), (676, 677, 680, 681), (679, 680, 688, 689), (676, 681, 695, 693), (683, 682, 684, 685), (675, 674, 682, 683), (678, 679, 685, 684), (682, 674, 692, 696), (686, 687, 689, 688), (689, 687, 690, 691), (677, 675, 687, 686), (683, 685, 691, 690), (685, 679, 689, 691), (680, 677, 686, 688), (692, 693, 695, 694), (692, 694, 697, 696), (678, 684, 697, 694), (681, 678, 694, 695), (684, 682, 696, 697), (674, 676, 693, 692), (698, 700, 701, 699), (700, 704, 705, 701), (704, 702, 703, 705), (699, 715, 718, 711), (700, 698, 702, 704), (705, 703, 699, 701), (709, 706, 707, 708), (702, 709, 708, 703), (707, 717, 716, 708), (702, 721, 723, 709), (711, 713, 712, 710), (699, 711, 710, 698), (706, 712, 713, 707), (710, 724, 720, 698), (714, 716, 717, 715), (717, 719, 718, 715), (703, 714, 715, 699), (711, 718, 719, 713), (713, 719, 717, 707), (708, 716, 714, 703), (720, 722, 723, 721), (720, 724, 725, 722), (706, 722, 725, 712), (709, 723, 722, 706), (712, 725, 724, 710), (698, 720, 721, 702), (726, 727, 729, 728), (728, 729, 731, 730), (730, 731, 733, 732), (732, 733, 735, 734), (734, 735, 737, 736), (736, 737, 739, 738), (738, 739, 741, 740), (740, 741, 743, 742), (742, 743, 745, 744), (744, 745, 747, 746), (729, 727, 749, 747, 745, 743, 741, 739, 737, 735, 733, 731), (746, 747, 749, 748), (748, 749, 727, 726), (740, 742, 758, 757), (753, 754, 766, 765), (738, 740, 757, 756), (736, 738, 756, 755), (734, 736, 755, 754), (732, 734, 754, 753), (748, 726, 750, 761), (726, 728, 751, 750), (730, 732, 753, 752), (746, 748, 761, 760), (728, 730, 752, 751), (744, 746, 760, 759), (742, 744, 759, 758), (768, 769, 781, 780), (760, 761, 773, 772), (750, 751, 763, 762), (757, 758, 770, 769), (754, 755, 767, 766), (761, 750, 762, 773), (751, 752, 764, 763), (758, 759, 771, 770), (755, 756, 768, 767), (752, 753, 765, 764), (759, 760, 772, 771), (756, 757, 769, 768), (780, 781, 793, 792), (765, 766, 778, 777), (772, 773, 785, 784), (762, 763, 775, 774), (769, 770, 782, 781), (766, 767, 779, 778), (773, 762, 774, 785), (763, 764, 776, 775), (770, 771, 783, 782), (767, 768, 780, 779), (764, 765, 777, 776), (771, 772, 784, 783), (795, 796, 808, 807), (777, 778, 790, 789), (784, 785, 797, 796), (774, 775, 787, 786), (781, 782, 794, 793), (778, 779, 791, 790), (785, 774, 786, 797), (775, 776, 788, 787), (782, 783, 795, 794), (779, 780, 792, 791), (776, 777, 789, 788), (783, 784, 796, 795), (798, 799, 800, 801, 802, 803, 804, 805, 806, 807, 808, 809), (792, 793, 805, 804), (789, 790, 802, 801), (796, 797, 809, 808), (786, 787, 799, 798), (793, 794, 806, 805), (790, 791, 803, 802), (797, 786, 798, 809), (787, 788, 800, 799), (794, 795, 807, 806), (791, 792, 804, 803), (788, 789, 801, 800), (810, 811, 813, 812), (812, 813, 817, 816), (816, 817, 815, 814), (814, 815, 811, 810), (812, 816, 814, 810), (815, 817, 820, 821), (820, 819, 818, 821), (813, 811, 818, 819), (811, 815, 821, 818), (817, 813, 819, 820), (822, 823, 825, 824), (824, 825, 829, 828), (828, 829, 827, 826), (826, 827, 823, 822), (824, 828, 826, 822), (827, 829, 832, 833), (832, 831, 830, 833), (825, 823, 830, 831), (823, 827, 833, 830), (829, 825, 831, 832), (834, 836, 837, 835), (836, 838, 839, 837), (838, 840, 841, 839), (840, 842, 843, 841), (842, 844, 845, 843), (844, 846, 847, 845), (846, 848, 849, 847), (848, 850, 851, 849), (850, 852, 853, 851), (852, 854, 855, 853), (837, 839, 841, 843, 845, 847, 849, 851, 853, 855, 857, 835), (854, 856, 857, 855), (856, 834, 835, 857), (848, 865, 866, 850), (861, 873, 874, 862), (846, 864, 865, 848), (844, 863, 864, 846), (842, 862, 863, 844), (840, 861, 862, 842), (856, 869, 858, 834), (834, 858, 859, 836), (838, 860, 861, 840), (854, 868, 869, 856), (836, 859, 860, 838), (852, 867, 868, 854), (850, 866, 867, 852), (876, 888, 889, 877), (868, 880, 881, 869), (858, 870, 871, 859), (865, 877, 878, 866), (862, 874, 875, 863), (869, 881, 870, 858), (859, 871, 872, 860), (866, 878, 879, 867), (863, 875, 876, 864), (860, 872, 873, 861), (867, 879, 880, 868), (864, 876, 877, 865), (888, 900, 901, 889), (873, 885, 886, 874), (880, 892, 893, 881), (870, 882, 883, 871), (877, 889, 890, 878), (874, 886, 887, 875), (881, 893, 882, 870), (871, 883, 884, 872), (878, 890, 891, 879), (875, 887, 888, 876), (872, 884, 885, 873), (879, 891, 892, 880), (903, 915, 916, 904), (885, 897, 898, 886), (892, 904, 905, 893), (882, 894, 895, 883), (889, 901, 902, 890), (886, 898, 899, 887), (893, 905, 894, 882), (883, 895, 896, 884), (890, 902, 903, 891), (887, 899, 900, 888), (884, 896, 897, 885), (891, 903, 904, 892), (906, 917, 916, 915, 914, 913, 912, 911, 910, 909, 908, 907), (900, 912, 913, 901), (897, 909, 910, 898), (904, 916, 917, 905), (894, 906, 907, 895), (901, 913, 914, 902), (898, 910, 911, 899), (905, 917, 906, 894), (895, 907, 908, 896), (902, 914, 915, 903), (899, 911, 912, 900), (896, 908, 909, 897), (918, 920, 921, 919), (920, 924, 925, 921), (924, 922, 923, 925), (922, 918, 919, 923), (920, 918, 922, 924), (923, 929, 928, 925), (928, 929, 926, 927), (921, 927, 926, 919), (919, 926, 929, 923), (925, 928, 927, 921), (930, 932, 933, 931), (932, 936, 937, 933), (936, 934, 935, 937), (934, 930, 931, 935), (932, 930, 934, 936), (935, 941, 940, 937), (940, 941, 938, 939), (933, 939, 938, 931), (931, 938, 941, 935), (937, 940, 939, 933), (956, 949, 947, 952), (961, 971, 973, 972, 968, 970, 969, 960), (943, 950, 955, 945), (949, 956, 957, 951), (951, 957, 955, 950), (952, 947, 948, 954), (954, 948, 946, 953), (944, 953, 946, 942), (958, 962, 964, 963, 965, 967, 966, 959), (980, 975, 977, 981), (981, 977, 982), (982, 979, 975), (976, 978, 974), (979, 977, 975), (978, 982, 980), (976, 981, 978), (974, 980, 981, 976), (982, 977, 979), (975, 980, 982), (980, 974, 978), (978, 981, 982)])
me_cylinder.polygons.foreach_set('use_smooth', [1, 1, 1, 1, 1, 1, 1, 1, 1, 1, 1, 1, 1, 1, 1, 1, 1, 1, 1, 1, 1, 1, 1, 1, 1, 1, 1, 1, 1, 1, 1, 1, 1, 1, 1, 1, 1, 1, 1, 1, 1, 1, 1, 1, 1, 1, 1, 1, 1, 1, 1, 1, 1, 1, 1, 1, 1, 1, 1, 1, 1, 1, 1, 1, 1, 1, 1, 1, 1, 1, 1, 1, 1, 1, 1, 1, 1, 1, 1, 1, 1, 1, 1, 1, 1, 1, 1, 1, 1, 1, 1, 1, 1, 1, 1, 1, 1, 1, 1, 1, 1, 1, 1, 1, 1, 1, 1, 1, 1, 1, 1, 1, 1, 1, 1, 1, 1, 1, 1, 1, 1, 1, 1, 1, 1, 1, 1, 1, 1, 1, 1, 1, 1, 1, 1, 1, 1, 1, 1, 1, 1, 1, 1, 1, 1, 1, 1, 1, 1, 1, 1, 1, 1, 1, 1, 1, 1, 1, 1, 1, 1, 1, 1, 1, 1, 1, 1, 1, 1, 1, 1, 1, 1, 1, 1, 1, 1, 1, 1, 1, 1, 1, 1, 1, 1, 1, 1, 1, 1, 1, 1, 1, 1, 1, 1, 1, 1, 1, 1, 1, 1, 1, 1, 1, 1, 1, 1, 1, 1, 1, 1, 1, 1, 1, 1, 1, 1, 1, 1, 1, 1, 1, 1, 1, 1, 1, 1, 1, 1, 1, 1, 1, 1, 1, 1, 1, 1, 1, 1, 1, 1, 1, 1, 1, 1, 1, 1, 1, 1, 1, 1, 1, 1, 1, 1, 1, 1, 1, 1, 1, 1, 1, 1, 1, 1, 1, 1, 1, 1, 1, 1, 1, 1, 1, 1, 1, 1, 1, 1, 1, 1, 1, 1, 1, 1, 1, 1, 1, 1, 1, 1, 1, 1, 1, 1, 1, 1, 1, 1, 1, 1, 1, 1, 1, 1, 1, 1, 1, 1, 1, 1, 1, 1, 1, 1, 1, 1, 1, 1, 1, 1, 1, 1, 1, 1, 1, 1, 1, 1, 1, 1, 1, 1, 1, 1, 1, 1, 1, 1, 1, 1, 1, 1, 1, 1, 1, 1, 1, 1, 1, 1, 1, 1, 1, 1, 1, 1, 1, 1, 1, 1, 1, 1, 1, 1, 1, 1, 1, 1, 1, 1, 1, 1, 1, 1, 1, 1, 1, 1, 1, 1, 1, 1, 1, 1, 1, 1, 1, 1, 1, 1, 1, 1, 1, 1, 1, 1, 1, 1, 1, 1, 1, 1, 1, 1, 1, 1, 1, 1, 1, 1, 1, 1, 1, 1, 1, 1, 1, 1, 1, 1, 1, 1, 1, 1, 1, 1, 1, 1, 1, 1, 1, 1, 1, 1, 1, 1, 1, 1, 1, 1, 1, 1, 1, 1, 1, 1, 1, 1, 1, 1, 1, 1, 1, 1, 1, 1, 1, 1, 1, 1, 1, 1, 1, 1, 1, 1, 1, 1, 1, 1, 1, 1, 1, 1, 1, 1, 1, 1, 1, 1, 1, 1, 1, 1, 1, 1, 1, 1, 1, 1, 1, 1, 1, 1, 1, 1, 1, 1, 1, 1, 1, 1, 1, 1, 1, 1, 1, 1, 1, 1, 1, 1, 1, 1, 1, 1, 1, 1, 1, 1, 1, 1, 1, 1, 1, 1, 1, 1, 1, 1, 1, 1, 1, 1, 1, 1, 1, 1, 1, 1, 1, 1, 1, 1, 1, 1, 1, 1, 1, 1, 1, 1, 1, 1, 1, 1, 1, 1, 1, 1, 1, 1, 1, 1, 1, 1, 1, 1, 1, 1, 1, 1, 1, 1, 1, 1, 1, 1, 1, 1, 1, 1, 1, 1, 1, 1, 1, 1, 1, 1, 1, 1, 1, 1, 1, 1, 1, 1, 1, 1, 1, 1, 1, 1, 1, 1, 1, 1, 1, 1, 1, 1, 1, 1, 1, 1, 1, 1, 1, 1, 1, 1, 1, 1, 1, 1, 1, 1, 1, 1, 1, 1, 1, 1, 1, 1, 1, 1, 1, 0, 0, 0, 0, 0, 0, 0, 0, 0, 0, 0, 0, 0, 0, 0, 0, 0, 0, 0, 0, 0, 0, 0, 0, 0, 0, 0, 0, 0, 0, 0, 0, 0, 0, 0, 0, 0, 0, 0, 0, 0, 0, 0, 0, 0, 0, 0, 0, 0, 0, 0, 0, 0, 0, 0, 0, 0, 0, 0, 0, 0, 0, 0, 0, 0, 0, 0, 0, 0, 0, 0, 0, 0, 0, 0, 0, 0, 0, 0, 0, 0, 0, 0, 0, 0, 0, 0, 0, 0, 0, 0, 0, 0, 0, 0, 0, 0, 0, 0, 0, 0, 0, 0, 0, 0, 0, 0, 0, 0, 0, 0, 0, 0, 0, 0, 0, 0, 0, 0, 0, 0, 0, 0, 0, 0, 0, 0, 0, 0, 0, 0, 0, 0, 0, 0, 0, 0, 0, 0, 0, 0, 0, 0, 0, 0, 0, 0, 0, 0, 0, 0, 0, 0, 0, 0, 0, 0, 0, 0, 0, 0, 0, 0, 0, 0, 0, 0, 0, 0, 0, 0, 0, 0, 0, 0, 0, 0, 0, 0, 0, 0, 0, 0, 0, 0, 0, 0, 0, 0, 0, 0, 0, 0, 0, 0, 0, 0, 0, 0, 0, 0, 0, 0, 0, 0, 0, 0, 0, 0, 0, 0, 0, 0, 0, 0, 0, 0, 0, 0, 0, 0, 0, 0, 0, 0, 0, 0, 0, 0, 0, 0, 0, 0, 0, 0, 0, 0, 0, 0, 1, 1, 1, 1, 1, 1, 1, 1, 1, 0, 0, 0, 0, 0, 0, 0, 0, 0, 0, 0, 0])
me_cylinder.use_remesh_preserve_volume = False
me_cylinder.use_remesh_preserve_attributes = False
me_cylinder.use_mirror_vertex_groups = False
me_cylinder.update()

# ---- objects
ob_rotor_tail = bpy.data.objects.new('Rotor Tail', me_cylinder_004)
ob_rotor_main = bpy.data.objects.new('Rotor Main', me_cylinder_003)
ob_xyz = bpy.data.objects.new('XYZ', me_cube_002)
ob_area = bpy.data.objects.new('Area', light_area)
ob_lamp = bpy.data.objects.new('Lamp', light_lamp)
ob_camera = bpy.data.objects.new('Camera', cam_camera)
ob_fuselage = bpy.data.objects.new('Fuselage', me_cylinder)

# ---- transforms, parenting, visibility, modifiers, constraints
ob_rotor_tail.location = (0.0, 0.0, 0.0)
ob_rotor_tail.rotation_euler = (0.0, -0.0, 1.571)
ob_rotor_tail.scale = (0.2454, 0.2454, 0.2454)
ob_rotor_tail.lineart.crease_threshold = 0.0
ob_rotor_main.location = (0.0, 0.0, 0.0)
ob_rotor_main.rotation_euler = (0.0, -0.0, 1.571)
ob_rotor_main.scale = (0.2454, 0.2454, 0.2454)
ob_rotor_main.lineart.crease_threshold = 0.0
ob_xyz.location = (0.0, 0.0, 0.3239)
ob_xyz.rotation_euler = (0.0, -0.0, -1.571)
ob_xyz.lineart.crease_threshold = 0.0
ob_area.location = (0.0, 0.0, -2.105)
ob_area.rotation_euler = (-0.0, 3.142, -0.0)
ob_area.lineart.crease_threshold = 0.0
ob_lamp.location = (4.076, 1.005, 5.904)
ob_lamp.rotation_euler = (0.6503, 0.05522, 1.866)
ob_lamp.lock_rotations_4d = False
ob_lamp.empty_display_type = 'ARROWS'
ob_lamp.color = (0.0, 0.0, 0.0, 0.0)
ob_lamp.lineart.crease_threshold = 0.0
ob_camera.location = (7.481, -6.508, 5.344)
ob_camera.rotation_euler = (1.092, 0.0, 0.8533)
ob_camera.lock_rotations_4d = False
ob_camera.empty_display_type = 'ARROWS'
ob_camera.color = (0.0, 0.0, 0.0, 0.0)
ob_camera.display_type = 'WIRE'
ob_camera.lineart.crease_threshold = 0.0
ob_fuselage.location = (0.0, 0.0, 0.0)
ob_fuselage.rotation_euler = (0.0, -0.0, 1.571)
ob_fuselage.scale = (0.2454, 0.2454, 0.2454)
ob_fuselage.lineart.crease_threshold = 0.0

# ---- collection membership
col_collection_1.objects.link(ob_rotor_tail)
col_collection_1.objects.link(ob_rotor_main)
col_collection_1.objects.link(ob_xyz)
col_collection_1.objects.link(ob_area)
col_collection_1.objects.link(ob_lamp)
col_collection_1.objects.link(ob_camera)
col_collection_1.objects.link(ob_fuselage)

# ---- scene / render settings (as saved in the file)
scene.camera = ob_camera
scene.frame_start = 1; scene.frame_end = 250; scene.frame_set(1)
scene.render.engine = 'BLENDER_EEVEE_NEXT'
scene.render.dither_intensity = 0.0
scene.render.film_transparent = True
scene.cycles.use_denoising = False
scene.cycles.samples = 128
scene.cycles.sampling_pattern = 'TABULATED_SOBOL'
scene.cycles.use_adaptive_sampling = False
scene.cycles.use_light_tree = False
scene.cycles.blur_glossy = 0.0
scene.cycles.sample_clamp_indirect = 0.0
scene.view_settings.view_transform = 'Standard'
bpy.context.view_layer.update()
